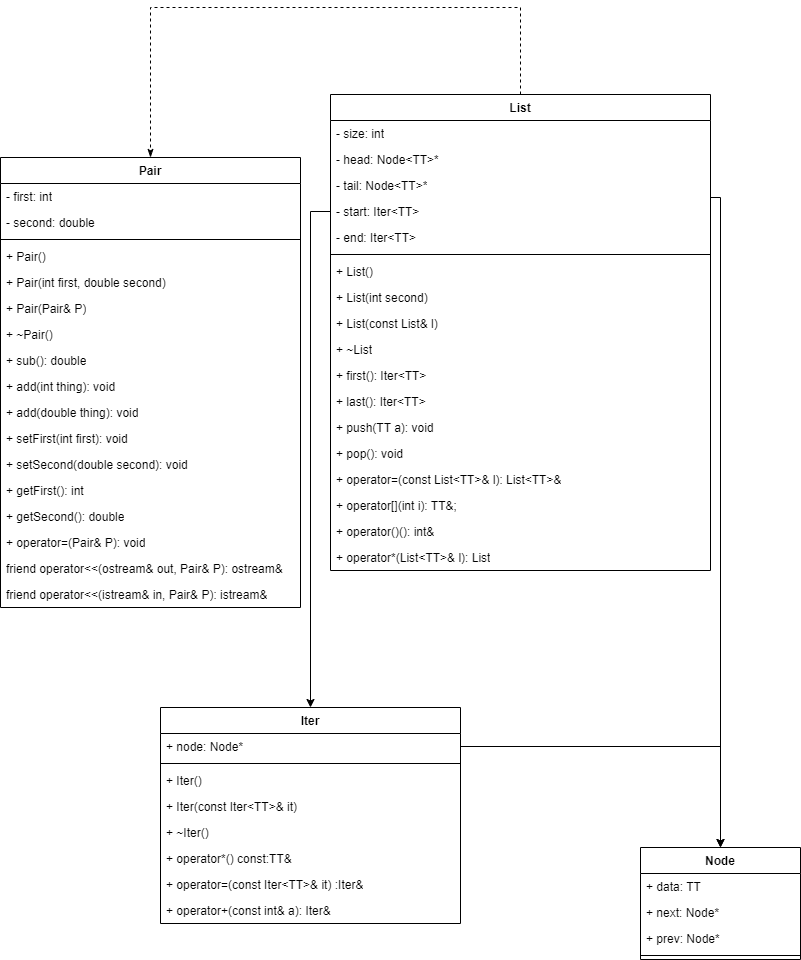

The diagram above was exported from draw.io. Its source (the exported page's mxGraphModel, read from the mxfile embedded in the PNG):
<mxGraphModel dx="1036" dy="654" grid="1" gridSize="10" guides="1" tooltips="1" connect="1" arrows="1" fold="1" page="1" pageScale="1" pageWidth="827" pageHeight="1169" math="0" shadow="0">
  <root>
    <mxCell id="0" />
    <mxCell id="1" parent="0" />
    <mxCell id="TlAi3XNTAuRXuMAmcUQc-1" value="Node" style="swimlane;fontStyle=1;align=center;verticalAlign=top;childLayout=stackLayout;horizontal=1;startSize=26;horizontalStack=0;resizeParent=1;resizeParentMax=0;resizeLast=0;collapsible=1;marginBottom=0;whiteSpace=wrap;html=1;" vertex="1" parent="1">
      <mxGeometry x="660" y="1040" width="160" height="112" as="geometry" />
    </mxCell>
    <mxCell id="TlAi3XNTAuRXuMAmcUQc-2" value="+ data: TT" style="text;strokeColor=none;fillColor=none;align=left;verticalAlign=top;spacingLeft=4;spacingRight=4;overflow=hidden;rotatable=0;points=[[0,0.5],[1,0.5]];portConstraint=eastwest;whiteSpace=wrap;html=1;" vertex="1" parent="TlAi3XNTAuRXuMAmcUQc-1">
      <mxGeometry y="26" width="160" height="26" as="geometry" />
    </mxCell>
    <mxCell id="TlAi3XNTAuRXuMAmcUQc-3" value="+ next: Node*" style="text;strokeColor=none;fillColor=none;align=left;verticalAlign=top;spacingLeft=4;spacingRight=4;overflow=hidden;rotatable=0;points=[[0,0.5],[1,0.5]];portConstraint=eastwest;whiteSpace=wrap;html=1;" vertex="1" parent="TlAi3XNTAuRXuMAmcUQc-1">
      <mxGeometry y="52" width="160" height="26" as="geometry" />
    </mxCell>
    <mxCell id="TlAi3XNTAuRXuMAmcUQc-4" value="+ prev: Node*" style="text;strokeColor=none;fillColor=none;align=left;verticalAlign=top;spacingLeft=4;spacingRight=4;overflow=hidden;rotatable=0;points=[[0,0.5],[1,0.5]];portConstraint=eastwest;whiteSpace=wrap;html=1;" vertex="1" parent="TlAi3XNTAuRXuMAmcUQc-1">
      <mxGeometry y="78" width="160" height="26" as="geometry" />
    </mxCell>
    <mxCell id="TlAi3XNTAuRXuMAmcUQc-5" value="" style="line;strokeWidth=1;fillColor=none;align=left;verticalAlign=middle;spacingTop=-1;spacingLeft=3;spacingRight=3;rotatable=0;labelPosition=right;points=[];portConstraint=eastwest;strokeColor=inherit;" vertex="1" parent="TlAi3XNTAuRXuMAmcUQc-1">
      <mxGeometry y="104" width="160" height="8" as="geometry" />
    </mxCell>
    <mxCell id="TlAi3XNTAuRXuMAmcUQc-6" value="Iter" style="swimlane;fontStyle=1;align=center;verticalAlign=top;childLayout=stackLayout;horizontal=1;startSize=26;horizontalStack=0;resizeParent=1;resizeParentMax=0;resizeLast=0;collapsible=1;marginBottom=0;whiteSpace=wrap;html=1;" vertex="1" parent="1">
      <mxGeometry x="180" y="900" width="300" height="216" as="geometry" />
    </mxCell>
    <mxCell id="TlAi3XNTAuRXuMAmcUQc-7" value="+ node: Node*" style="text;strokeColor=none;fillColor=none;align=left;verticalAlign=top;spacingLeft=4;spacingRight=4;overflow=hidden;rotatable=0;points=[[0,0.5],[1,0.5]];portConstraint=eastwest;whiteSpace=wrap;html=1;" vertex="1" parent="TlAi3XNTAuRXuMAmcUQc-6">
      <mxGeometry y="26" width="300" height="26" as="geometry" />
    </mxCell>
    <mxCell id="TlAi3XNTAuRXuMAmcUQc-8" value="" style="line;strokeWidth=1;fillColor=none;align=left;verticalAlign=middle;spacingTop=-1;spacingLeft=3;spacingRight=3;rotatable=0;labelPosition=right;points=[];portConstraint=eastwest;strokeColor=inherit;" vertex="1" parent="TlAi3XNTAuRXuMAmcUQc-6">
      <mxGeometry y="52" width="300" height="8" as="geometry" />
    </mxCell>
    <mxCell id="TlAi3XNTAuRXuMAmcUQc-9" value="+ Iter()" style="text;strokeColor=none;fillColor=none;align=left;verticalAlign=top;spacingLeft=4;spacingRight=4;overflow=hidden;rotatable=0;points=[[0,0.5],[1,0.5]];portConstraint=eastwest;whiteSpace=wrap;html=1;" vertex="1" parent="TlAi3XNTAuRXuMAmcUQc-6">
      <mxGeometry y="60" width="300" height="26" as="geometry" />
    </mxCell>
    <mxCell id="TlAi3XNTAuRXuMAmcUQc-10" value="+ Iter(const Iter&amp;lt;TT&amp;gt;&amp;amp; it)" style="text;strokeColor=none;fillColor=none;align=left;verticalAlign=top;spacingLeft=4;spacingRight=4;overflow=hidden;rotatable=0;points=[[0,0.5],[1,0.5]];portConstraint=eastwest;whiteSpace=wrap;html=1;" vertex="1" parent="TlAi3XNTAuRXuMAmcUQc-6">
      <mxGeometry y="86" width="300" height="26" as="geometry" />
    </mxCell>
    <mxCell id="TlAi3XNTAuRXuMAmcUQc-11" value="+ ~Iter()" style="text;strokeColor=none;fillColor=none;align=left;verticalAlign=top;spacingLeft=4;spacingRight=4;overflow=hidden;rotatable=0;points=[[0,0.5],[1,0.5]];portConstraint=eastwest;whiteSpace=wrap;html=1;" vertex="1" parent="TlAi3XNTAuRXuMAmcUQc-6">
      <mxGeometry y="112" width="300" height="26" as="geometry" />
    </mxCell>
    <mxCell id="TlAi3XNTAuRXuMAmcUQc-12" value="+ operator*() const:TT&amp;amp;" style="text;strokeColor=none;fillColor=none;align=left;verticalAlign=top;spacingLeft=4;spacingRight=4;overflow=hidden;rotatable=0;points=[[0,0.5],[1,0.5]];portConstraint=eastwest;whiteSpace=wrap;html=1;" vertex="1" parent="TlAi3XNTAuRXuMAmcUQc-6">
      <mxGeometry y="138" width="300" height="26" as="geometry" />
    </mxCell>
    <mxCell id="TlAi3XNTAuRXuMAmcUQc-13" value="+ operator=(const Iter&amp;lt;TT&amp;gt;&amp;amp; it) :Iter&amp;amp;" style="text;strokeColor=none;fillColor=none;align=left;verticalAlign=top;spacingLeft=4;spacingRight=4;overflow=hidden;rotatable=0;points=[[0,0.5],[1,0.5]];portConstraint=eastwest;whiteSpace=wrap;html=1;" vertex="1" parent="TlAi3XNTAuRXuMAmcUQc-6">
      <mxGeometry y="164" width="300" height="26" as="geometry" />
    </mxCell>
    <mxCell id="TlAi3XNTAuRXuMAmcUQc-14" value="+ operator+(const int&amp;amp; a): Iter&amp;amp;" style="text;strokeColor=none;fillColor=none;align=left;verticalAlign=top;spacingLeft=4;spacingRight=4;overflow=hidden;rotatable=0;points=[[0,0.5],[1,0.5]];portConstraint=eastwest;whiteSpace=wrap;html=1;" vertex="1" parent="TlAi3XNTAuRXuMAmcUQc-6">
      <mxGeometry y="190" width="300" height="26" as="geometry" />
    </mxCell>
    <mxCell id="TlAi3XNTAuRXuMAmcUQc-15" style="edgeStyle=orthogonalEdgeStyle;rounded=0;orthogonalLoop=1;jettySize=auto;html=1;entryX=0.5;entryY=0;entryDx=0;entryDy=0;" edge="1" parent="1" source="TlAi3XNTAuRXuMAmcUQc-7" target="TlAi3XNTAuRXuMAmcUQc-1">
      <mxGeometry relative="1" as="geometry" />
    </mxCell>
    <mxCell id="TlAi3XNTAuRXuMAmcUQc-16" style="edgeStyle=orthogonalEdgeStyle;rounded=0;orthogonalLoop=1;jettySize=auto;html=1;entryX=0.5;entryY=0;entryDx=0;entryDy=0;exitX=1;exitY=0.5;exitDx=0;exitDy=0;" edge="1" parent="1" source="TlAi3XNTAuRXuMAmcUQc-20" target="TlAi3XNTAuRXuMAmcUQc-1">
      <mxGeometry relative="1" as="geometry">
        <Array as="points">
          <mxPoint x="730" y="390" />
          <mxPoint x="740" y="390" />
        </Array>
      </mxGeometry>
    </mxCell>
    <mxCell id="TlAi3XNTAuRXuMAmcUQc-60" style="edgeStyle=orthogonalEdgeStyle;rounded=0;orthogonalLoop=1;jettySize=auto;html=1;entryX=0.5;entryY=0;entryDx=0;entryDy=0;dashed=1;endArrow=classicThin;endFill=1;" edge="1" parent="1" source="TlAi3XNTAuRXuMAmcUQc-17" target="TlAi3XNTAuRXuMAmcUQc-42">
      <mxGeometry relative="1" as="geometry">
        <Array as="points">
          <mxPoint x="540" y="200" />
          <mxPoint x="170" y="200" />
        </Array>
      </mxGeometry>
    </mxCell>
    <mxCell id="TlAi3XNTAuRXuMAmcUQc-17" value="List" style="swimlane;fontStyle=1;align=center;verticalAlign=top;childLayout=stackLayout;horizontal=1;startSize=26;horizontalStack=0;resizeParent=1;resizeParentMax=0;resizeLast=0;collapsible=1;marginBottom=0;whiteSpace=wrap;html=1;" vertex="1" parent="1">
      <mxGeometry x="350" y="287" width="380" height="476" as="geometry" />
    </mxCell>
    <mxCell id="TlAi3XNTAuRXuMAmcUQc-18" value="- size: int" style="text;strokeColor=none;fillColor=none;align=left;verticalAlign=top;spacingLeft=4;spacingRight=4;overflow=hidden;rotatable=0;points=[[0,0.5],[1,0.5]];portConstraint=eastwest;whiteSpace=wrap;html=1;" vertex="1" parent="TlAi3XNTAuRXuMAmcUQc-17">
      <mxGeometry y="26" width="380" height="26" as="geometry" />
    </mxCell>
    <mxCell id="TlAi3XNTAuRXuMAmcUQc-19" value="- head: Node&amp;lt;TT&amp;gt;*" style="text;strokeColor=none;fillColor=none;align=left;verticalAlign=top;spacingLeft=4;spacingRight=4;overflow=hidden;rotatable=0;points=[[0,0.5],[1,0.5]];portConstraint=eastwest;whiteSpace=wrap;html=1;" vertex="1" parent="TlAi3XNTAuRXuMAmcUQc-17">
      <mxGeometry y="52" width="380" height="26" as="geometry" />
    </mxCell>
    <mxCell id="TlAi3XNTAuRXuMAmcUQc-20" value="- tail: Node&amp;lt;TT&amp;gt;*" style="text;strokeColor=none;fillColor=none;align=left;verticalAlign=top;spacingLeft=4;spacingRight=4;overflow=hidden;rotatable=0;points=[[0,0.5],[1,0.5]];portConstraint=eastwest;whiteSpace=wrap;html=1;" vertex="1" parent="TlAi3XNTAuRXuMAmcUQc-17">
      <mxGeometry y="78" width="380" height="26" as="geometry" />
    </mxCell>
    <mxCell id="TlAi3XNTAuRXuMAmcUQc-21" value="- start: Iter&amp;lt;TT&amp;gt;" style="text;strokeColor=none;fillColor=none;align=left;verticalAlign=top;spacingLeft=4;spacingRight=4;overflow=hidden;rotatable=0;points=[[0,0.5],[1,0.5]];portConstraint=eastwest;whiteSpace=wrap;html=1;" vertex="1" parent="TlAi3XNTAuRXuMAmcUQc-17">
      <mxGeometry y="104" width="380" height="26" as="geometry" />
    </mxCell>
    <mxCell id="TlAi3XNTAuRXuMAmcUQc-22" value="- end: Iter&amp;lt;TT&amp;gt;" style="text;strokeColor=none;fillColor=none;align=left;verticalAlign=top;spacingLeft=4;spacingRight=4;overflow=hidden;rotatable=0;points=[[0,0.5],[1,0.5]];portConstraint=eastwest;whiteSpace=wrap;html=1;" vertex="1" parent="TlAi3XNTAuRXuMAmcUQc-17">
      <mxGeometry y="130" width="380" height="26" as="geometry" />
    </mxCell>
    <mxCell id="TlAi3XNTAuRXuMAmcUQc-23" value="" style="line;strokeWidth=1;fillColor=none;align=left;verticalAlign=middle;spacingTop=-1;spacingLeft=3;spacingRight=3;rotatable=0;labelPosition=right;points=[];portConstraint=eastwest;strokeColor=inherit;" vertex="1" parent="TlAi3XNTAuRXuMAmcUQc-17">
      <mxGeometry y="156" width="380" height="8" as="geometry" />
    </mxCell>
    <mxCell id="TlAi3XNTAuRXuMAmcUQc-24" value="+ List()" style="text;strokeColor=none;fillColor=none;align=left;verticalAlign=top;spacingLeft=4;spacingRight=4;overflow=hidden;rotatable=0;points=[[0,0.5],[1,0.5]];portConstraint=eastwest;whiteSpace=wrap;html=1;" vertex="1" parent="TlAi3XNTAuRXuMAmcUQc-17">
      <mxGeometry y="164" width="380" height="26" as="geometry" />
    </mxCell>
    <mxCell id="TlAi3XNTAuRXuMAmcUQc-25" value="+ List(int second)" style="text;strokeColor=none;fillColor=none;align=left;verticalAlign=top;spacingLeft=4;spacingRight=4;overflow=hidden;rotatable=0;points=[[0,0.5],[1,0.5]];portConstraint=eastwest;whiteSpace=wrap;html=1;" vertex="1" parent="TlAi3XNTAuRXuMAmcUQc-17">
      <mxGeometry y="190" width="380" height="26" as="geometry" />
    </mxCell>
    <mxCell id="TlAi3XNTAuRXuMAmcUQc-26" value="+ List(const List&amp;amp; l)" style="text;strokeColor=none;fillColor=none;align=left;verticalAlign=top;spacingLeft=4;spacingRight=4;overflow=hidden;rotatable=0;points=[[0,0.5],[1,0.5]];portConstraint=eastwest;whiteSpace=wrap;html=1;" vertex="1" parent="TlAi3XNTAuRXuMAmcUQc-17">
      <mxGeometry y="216" width="380" height="26" as="geometry" />
    </mxCell>
    <mxCell id="TlAi3XNTAuRXuMAmcUQc-27" value="+ ~List" style="text;strokeColor=none;fillColor=none;align=left;verticalAlign=top;spacingLeft=4;spacingRight=4;overflow=hidden;rotatable=0;points=[[0,0.5],[1,0.5]];portConstraint=eastwest;whiteSpace=wrap;html=1;" vertex="1" parent="TlAi3XNTAuRXuMAmcUQc-17">
      <mxGeometry y="242" width="380" height="26" as="geometry" />
    </mxCell>
    <mxCell id="TlAi3XNTAuRXuMAmcUQc-28" value="+ first(): Iter&amp;lt;TT&amp;gt;" style="text;strokeColor=none;fillColor=none;align=left;verticalAlign=top;spacingLeft=4;spacingRight=4;overflow=hidden;rotatable=0;points=[[0,0.5],[1,0.5]];portConstraint=eastwest;whiteSpace=wrap;html=1;" vertex="1" parent="TlAi3XNTAuRXuMAmcUQc-17">
      <mxGeometry y="268" width="380" height="26" as="geometry" />
    </mxCell>
    <mxCell id="TlAi3XNTAuRXuMAmcUQc-29" value="+ last(): Iter&amp;lt;TT&amp;gt;" style="text;strokeColor=none;fillColor=none;align=left;verticalAlign=top;spacingLeft=4;spacingRight=4;overflow=hidden;rotatable=0;points=[[0,0.5],[1,0.5]];portConstraint=eastwest;whiteSpace=wrap;html=1;" vertex="1" parent="TlAi3XNTAuRXuMAmcUQc-17">
      <mxGeometry y="294" width="380" height="26" as="geometry" />
    </mxCell>
    <mxCell id="TlAi3XNTAuRXuMAmcUQc-30" value="+ push(TT a): void" style="text;strokeColor=none;fillColor=none;align=left;verticalAlign=top;spacingLeft=4;spacingRight=4;overflow=hidden;rotatable=0;points=[[0,0.5],[1,0.5]];portConstraint=eastwest;whiteSpace=wrap;html=1;" vertex="1" parent="TlAi3XNTAuRXuMAmcUQc-17">
      <mxGeometry y="320" width="380" height="26" as="geometry" />
    </mxCell>
    <mxCell id="TlAi3XNTAuRXuMAmcUQc-31" value="+ pop(): void" style="text;strokeColor=none;fillColor=none;align=left;verticalAlign=top;spacingLeft=4;spacingRight=4;overflow=hidden;rotatable=0;points=[[0,0.5],[1,0.5]];portConstraint=eastwest;whiteSpace=wrap;html=1;" vertex="1" parent="TlAi3XNTAuRXuMAmcUQc-17">
      <mxGeometry y="346" width="380" height="26" as="geometry" />
    </mxCell>
    <mxCell id="TlAi3XNTAuRXuMAmcUQc-32" value="+ operator=(const List&amp;lt;TT&amp;gt;&amp;amp; l): List&amp;lt;TT&amp;gt;&amp;amp;" style="text;strokeColor=none;fillColor=none;align=left;verticalAlign=top;spacingLeft=4;spacingRight=4;overflow=hidden;rotatable=0;points=[[0,0.5],[1,0.5]];portConstraint=eastwest;whiteSpace=wrap;html=1;" vertex="1" parent="TlAi3XNTAuRXuMAmcUQc-17">
      <mxGeometry y="372" width="380" height="26" as="geometry" />
    </mxCell>
    <mxCell id="TlAi3XNTAuRXuMAmcUQc-33" value="+ operator[](int i): TT&amp;amp;;" style="text;strokeColor=none;fillColor=none;align=left;verticalAlign=top;spacingLeft=4;spacingRight=4;overflow=hidden;rotatable=0;points=[[0,0.5],[1,0.5]];portConstraint=eastwest;whiteSpace=wrap;html=1;" vertex="1" parent="TlAi3XNTAuRXuMAmcUQc-17">
      <mxGeometry y="398" width="380" height="26" as="geometry" />
    </mxCell>
    <mxCell id="TlAi3XNTAuRXuMAmcUQc-34" value="+ operator()(): int&amp;amp;" style="text;strokeColor=none;fillColor=none;align=left;verticalAlign=top;spacingLeft=4;spacingRight=4;overflow=hidden;rotatable=0;points=[[0,0.5],[1,0.5]];portConstraint=eastwest;whiteSpace=wrap;html=1;" vertex="1" parent="TlAi3XNTAuRXuMAmcUQc-17">
      <mxGeometry y="424" width="380" height="26" as="geometry" />
    </mxCell>
    <mxCell id="TlAi3XNTAuRXuMAmcUQc-35" value="+ operator*(List&amp;lt;TT&amp;gt;&amp;amp; l): List" style="text;strokeColor=none;fillColor=none;align=left;verticalAlign=top;spacingLeft=4;spacingRight=4;overflow=hidden;rotatable=0;points=[[0,0.5],[1,0.5]];portConstraint=eastwest;whiteSpace=wrap;html=1;" vertex="1" parent="TlAi3XNTAuRXuMAmcUQc-17">
      <mxGeometry y="450" width="380" height="26" as="geometry" />
    </mxCell>
    <mxCell id="TlAi3XNTAuRXuMAmcUQc-36" style="edgeStyle=orthogonalEdgeStyle;rounded=0;orthogonalLoop=1;jettySize=auto;html=1;entryX=0.5;entryY=0;entryDx=0;entryDy=0;" edge="1" parent="1" source="TlAi3XNTAuRXuMAmcUQc-21" target="TlAi3XNTAuRXuMAmcUQc-6">
      <mxGeometry relative="1" as="geometry" />
    </mxCell>
    <mxCell id="TlAi3XNTAuRXuMAmcUQc-42" value="Pair" style="swimlane;fontStyle=1;align=center;verticalAlign=top;childLayout=stackLayout;horizontal=1;startSize=26;horizontalStack=0;resizeParent=1;resizeParentMax=0;resizeLast=0;collapsible=1;marginBottom=0;whiteSpace=wrap;html=1;" vertex="1" parent="1">
      <mxGeometry x="20" y="350" width="300" height="450" as="geometry" />
    </mxCell>
    <mxCell id="TlAi3XNTAuRXuMAmcUQc-43" value="- first: int" style="text;strokeColor=none;fillColor=none;align=left;verticalAlign=top;spacingLeft=4;spacingRight=4;overflow=hidden;rotatable=0;points=[[0,0.5],[1,0.5]];portConstraint=eastwest;whiteSpace=wrap;html=1;" vertex="1" parent="TlAi3XNTAuRXuMAmcUQc-42">
      <mxGeometry y="26" width="300" height="26" as="geometry" />
    </mxCell>
    <mxCell id="TlAi3XNTAuRXuMAmcUQc-44" value="- second: double" style="text;strokeColor=none;fillColor=none;align=left;verticalAlign=top;spacingLeft=4;spacingRight=4;overflow=hidden;rotatable=0;points=[[0,0.5],[1,0.5]];portConstraint=eastwest;whiteSpace=wrap;html=1;" vertex="1" parent="TlAi3XNTAuRXuMAmcUQc-42">
      <mxGeometry y="52" width="300" height="26" as="geometry" />
    </mxCell>
    <mxCell id="TlAi3XNTAuRXuMAmcUQc-45" value="" style="line;strokeWidth=1;fillColor=none;align=left;verticalAlign=middle;spacingTop=-1;spacingLeft=3;spacingRight=3;rotatable=0;labelPosition=right;points=[];portConstraint=eastwest;strokeColor=inherit;" vertex="1" parent="TlAi3XNTAuRXuMAmcUQc-42">
      <mxGeometry y="78" width="300" height="8" as="geometry" />
    </mxCell>
    <mxCell id="TlAi3XNTAuRXuMAmcUQc-46" value="+ Pair()" style="text;strokeColor=none;fillColor=none;align=left;verticalAlign=top;spacingLeft=4;spacingRight=4;overflow=hidden;rotatable=0;points=[[0,0.5],[1,0.5]];portConstraint=eastwest;whiteSpace=wrap;html=1;" vertex="1" parent="TlAi3XNTAuRXuMAmcUQc-42">
      <mxGeometry y="86" width="300" height="26" as="geometry" />
    </mxCell>
    <mxCell id="TlAi3XNTAuRXuMAmcUQc-47" value="+ Pair(int first, double second)" style="text;strokeColor=none;fillColor=none;align=left;verticalAlign=top;spacingLeft=4;spacingRight=4;overflow=hidden;rotatable=0;points=[[0,0.5],[1,0.5]];portConstraint=eastwest;whiteSpace=wrap;html=1;" vertex="1" parent="TlAi3XNTAuRXuMAmcUQc-42">
      <mxGeometry y="112" width="300" height="26" as="geometry" />
    </mxCell>
    <mxCell id="TlAi3XNTAuRXuMAmcUQc-48" value="+ Pair(Pair&amp;amp; P)" style="text;strokeColor=none;fillColor=none;align=left;verticalAlign=top;spacingLeft=4;spacingRight=4;overflow=hidden;rotatable=0;points=[[0,0.5],[1,0.5]];portConstraint=eastwest;whiteSpace=wrap;html=1;" vertex="1" parent="TlAi3XNTAuRXuMAmcUQc-42">
      <mxGeometry y="138" width="300" height="26" as="geometry" />
    </mxCell>
    <mxCell id="TlAi3XNTAuRXuMAmcUQc-49" value="+ ~Pair()" style="text;strokeColor=none;fillColor=none;align=left;verticalAlign=top;spacingLeft=4;spacingRight=4;overflow=hidden;rotatable=0;points=[[0,0.5],[1,0.5]];portConstraint=eastwest;whiteSpace=wrap;html=1;" vertex="1" parent="TlAi3XNTAuRXuMAmcUQc-42">
      <mxGeometry y="164" width="300" height="26" as="geometry" />
    </mxCell>
    <mxCell id="TlAi3XNTAuRXuMAmcUQc-50" value="+ sub(): double" style="text;strokeColor=none;fillColor=none;align=left;verticalAlign=top;spacingLeft=4;spacingRight=4;overflow=hidden;rotatable=0;points=[[0,0.5],[1,0.5]];portConstraint=eastwest;whiteSpace=wrap;html=1;" vertex="1" parent="TlAi3XNTAuRXuMAmcUQc-42">
      <mxGeometry y="190" width="300" height="26" as="geometry" />
    </mxCell>
    <mxCell id="TlAi3XNTAuRXuMAmcUQc-51" value="+ add(int thing): void" style="text;strokeColor=none;fillColor=none;align=left;verticalAlign=top;spacingLeft=4;spacingRight=4;overflow=hidden;rotatable=0;points=[[0,0.5],[1,0.5]];portConstraint=eastwest;whiteSpace=wrap;html=1;" vertex="1" parent="TlAi3XNTAuRXuMAmcUQc-42">
      <mxGeometry y="216" width="300" height="26" as="geometry" />
    </mxCell>
    <mxCell id="TlAi3XNTAuRXuMAmcUQc-52" value="+ add(double thing): void" style="text;strokeColor=none;fillColor=none;align=left;verticalAlign=top;spacingLeft=4;spacingRight=4;overflow=hidden;rotatable=0;points=[[0,0.5],[1,0.5]];portConstraint=eastwest;whiteSpace=wrap;html=1;" vertex="1" parent="TlAi3XNTAuRXuMAmcUQc-42">
      <mxGeometry y="242" width="300" height="26" as="geometry" />
    </mxCell>
    <mxCell id="TlAi3XNTAuRXuMAmcUQc-53" value="+ setFirst(int first): void" style="text;strokeColor=none;fillColor=none;align=left;verticalAlign=top;spacingLeft=4;spacingRight=4;overflow=hidden;rotatable=0;points=[[0,0.5],[1,0.5]];portConstraint=eastwest;whiteSpace=wrap;html=1;" vertex="1" parent="TlAi3XNTAuRXuMAmcUQc-42">
      <mxGeometry y="268" width="300" height="26" as="geometry" />
    </mxCell>
    <mxCell id="TlAi3XNTAuRXuMAmcUQc-54" value="+ setSecond(double second): void" style="text;strokeColor=none;fillColor=none;align=left;verticalAlign=top;spacingLeft=4;spacingRight=4;overflow=hidden;rotatable=0;points=[[0,0.5],[1,0.5]];portConstraint=eastwest;whiteSpace=wrap;html=1;" vertex="1" parent="TlAi3XNTAuRXuMAmcUQc-42">
      <mxGeometry y="294" width="300" height="26" as="geometry" />
    </mxCell>
    <mxCell id="TlAi3XNTAuRXuMAmcUQc-55" value="+ getFirst(): int" style="text;strokeColor=none;fillColor=none;align=left;verticalAlign=top;spacingLeft=4;spacingRight=4;overflow=hidden;rotatable=0;points=[[0,0.5],[1,0.5]];portConstraint=eastwest;whiteSpace=wrap;html=1;" vertex="1" parent="TlAi3XNTAuRXuMAmcUQc-42">
      <mxGeometry y="320" width="300" height="26" as="geometry" />
    </mxCell>
    <mxCell id="TlAi3XNTAuRXuMAmcUQc-56" value="+ getSecond(): double" style="text;strokeColor=none;fillColor=none;align=left;verticalAlign=top;spacingLeft=4;spacingRight=4;overflow=hidden;rotatable=0;points=[[0,0.5],[1,0.5]];portConstraint=eastwest;whiteSpace=wrap;html=1;" vertex="1" parent="TlAi3XNTAuRXuMAmcUQc-42">
      <mxGeometry y="346" width="300" height="26" as="geometry" />
    </mxCell>
    <mxCell id="TlAi3XNTAuRXuMAmcUQc-57" value="+ operator=(Pair&amp;amp; P): void" style="text;strokeColor=none;fillColor=none;align=left;verticalAlign=top;spacingLeft=4;spacingRight=4;overflow=hidden;rotatable=0;points=[[0,0.5],[1,0.5]];portConstraint=eastwest;whiteSpace=wrap;html=1;" vertex="1" parent="TlAi3XNTAuRXuMAmcUQc-42">
      <mxGeometry y="372" width="300" height="26" as="geometry" />
    </mxCell>
    <mxCell id="TlAi3XNTAuRXuMAmcUQc-58" value="friend operator&amp;lt;&amp;lt;(ostream&amp;amp; out, Pair&amp;amp; P): ostream&amp;amp;" style="text;strokeColor=none;fillColor=none;align=left;verticalAlign=top;spacingLeft=4;spacingRight=4;overflow=hidden;rotatable=0;points=[[0,0.5],[1,0.5]];portConstraint=eastwest;whiteSpace=wrap;html=1;" vertex="1" parent="TlAi3XNTAuRXuMAmcUQc-42">
      <mxGeometry y="398" width="300" height="26" as="geometry" />
    </mxCell>
    <mxCell id="TlAi3XNTAuRXuMAmcUQc-59" value="friend operator&amp;lt;&amp;lt;(istream&amp;amp; in, Pair&amp;amp; P): istream&amp;amp;" style="text;strokeColor=none;fillColor=none;align=left;verticalAlign=top;spacingLeft=4;spacingRight=4;overflow=hidden;rotatable=0;points=[[0,0.5],[1,0.5]];portConstraint=eastwest;whiteSpace=wrap;html=1;" vertex="1" parent="TlAi3XNTAuRXuMAmcUQc-42">
      <mxGeometry y="424" width="300" height="26" as="geometry" />
    </mxCell>
  </root>
</mxGraphModel>